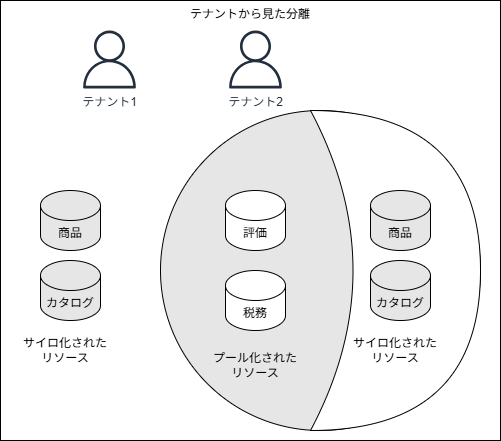

The diagram above was exported from draw.io. Its source (the exported page's mxGraphModel, read from the mxfile embedded in the PNG):
<mxGraphModel dx="1287" dy="1682" grid="1" gridSize="10" guides="1" tooltips="1" connect="1" arrows="1" fold="1" page="1" pageScale="1" pageWidth="850" pageHeight="1100" math="0" shadow="0">
  <root>
    <mxCell id="0" />
    <mxCell id="1" parent="0" />
    <mxCell id="22" value="テナントから見た分離" style="rounded=0;whiteSpace=wrap;html=1;verticalAlign=top;" vertex="1" parent="1">
      <mxGeometry x="200" y="-30" width="500" height="440" as="geometry" />
    </mxCell>
    <mxCell id="2" value="" style="ellipse;whiteSpace=wrap;html=1;aspect=fixed;fillColor=#E6E6E6;" vertex="1" parent="1">
      <mxGeometry x="360" y="80" width="320" height="320" as="geometry" />
    </mxCell>
    <mxCell id="9" value="" style="shape=xor;whiteSpace=wrap;html=1;" vertex="1" parent="1">
      <mxGeometry x="510" y="80" width="170" height="320" as="geometry" />
    </mxCell>
    <mxCell id="3" value="プール化されたリソース" style="text;html=1;align=center;verticalAlign=middle;whiteSpace=wrap;rounded=0;" vertex="1" parent="1">
      <mxGeometry x="410" y="320" width="90" height="30" as="geometry" />
    </mxCell>
    <mxCell id="4" value="カタログ" style="shape=cylinder3;whiteSpace=wrap;html=1;boundedLbl=1;backgroundOutline=1;size=15;fillColor=#E6E6E6;" vertex="1" parent="1">
      <mxGeometry x="570" y="230" width="60" height="60" as="geometry" />
    </mxCell>
    <mxCell id="5" value="商品" style="shape=cylinder3;whiteSpace=wrap;html=1;boundedLbl=1;backgroundOutline=1;size=15;fillColor=#E6E6E6;" vertex="1" parent="1">
      <mxGeometry x="570" y="160" width="60" height="60" as="geometry" />
    </mxCell>
    <mxCell id="6" value="評価" style="shape=cylinder3;whiteSpace=wrap;html=1;boundedLbl=1;backgroundOutline=1;size=15;" vertex="1" parent="1">
      <mxGeometry x="425" y="160" width="60" height="60" as="geometry" />
    </mxCell>
    <mxCell id="7" value="税務" style="shape=cylinder3;whiteSpace=wrap;html=1;boundedLbl=1;backgroundOutline=1;size=15;" vertex="1" parent="1">
      <mxGeometry x="425" y="240" width="60" height="60" as="geometry" />
    </mxCell>
    <mxCell id="8" value="サイロ化されたリソース" style="text;html=1;align=center;verticalAlign=middle;whiteSpace=wrap;rounded=0;" vertex="1" parent="1">
      <mxGeometry x="550" y="305" width="90" height="30" as="geometry" />
    </mxCell>
    <mxCell id="17" value="カタログ" style="shape=cylinder3;whiteSpace=wrap;html=1;boundedLbl=1;backgroundOutline=1;size=15;fillColor=#E6E6E6;" vertex="1" parent="1">
      <mxGeometry x="240" y="230" width="60" height="60" as="geometry" />
    </mxCell>
    <mxCell id="18" value="商品" style="shape=cylinder3;whiteSpace=wrap;html=1;boundedLbl=1;backgroundOutline=1;size=15;fillColor=#E6E6E6;" vertex="1" parent="1">
      <mxGeometry x="240" y="160" width="60" height="60" as="geometry" />
    </mxCell>
    <mxCell id="19" value="サイロ化されたリソース" style="text;html=1;align=center;verticalAlign=middle;whiteSpace=wrap;rounded=0;" vertex="1" parent="1">
      <mxGeometry x="220" y="305" width="90" height="30" as="geometry" />
    </mxCell>
    <mxCell id="20" value="テナント1" style="sketch=0;outlineConnect=0;fontColor=#232F3E;gradientColor=none;fillColor=#232F3D;strokeColor=none;dashed=0;verticalLabelPosition=bottom;verticalAlign=top;align=center;html=1;fontSize=12;fontStyle=0;aspect=fixed;pointerEvents=1;shape=mxgraph.aws4.user;" vertex="1" parent="1">
      <mxGeometry x="280" width="58" height="58" as="geometry" />
    </mxCell>
    <mxCell id="21" value="テナント2" style="sketch=0;outlineConnect=0;fontColor=#232F3E;gradientColor=none;fillColor=#232F3D;strokeColor=none;dashed=0;verticalLabelPosition=bottom;verticalAlign=top;align=center;html=1;fontSize=12;fontStyle=0;aspect=fixed;pointerEvents=1;shape=mxgraph.aws4.user;" vertex="1" parent="1">
      <mxGeometry x="426" width="58" height="58" as="geometry" />
    </mxCell>
  </root>
</mxGraphModel>